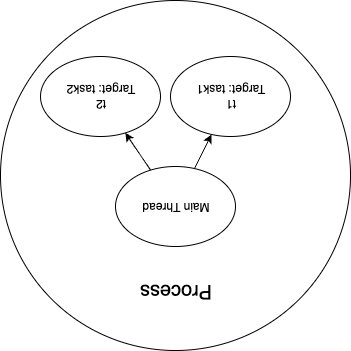

The diagram above was exported from draw.io. Its source (the exported page's mxGraphModel, read from the mxfile embedded in the PNG):
<mxGraphModel dx="1194" dy="853" grid="1" gridSize="10" guides="1" tooltips="1" connect="1" arrows="1" fold="1" page="1" pageScale="1" pageWidth="850" pageHeight="1100" math="0" shadow="0">
  <root>
    <mxCell id="0" />
    <mxCell id="1" parent="0" />
    <mxCell id="2" value="" style="ellipse;whiteSpace=wrap;html=1;aspect=fixed;" vertex="1" parent="1">
      <mxGeometry x="450" y="126" width="350" height="350" as="geometry" />
    </mxCell>
    <mxCell id="3" value="&lt;font style=&quot;font-size: 20px;&quot;&gt;Process&lt;/font&gt;" style="text;html=1;align=center;verticalAlign=middle;whiteSpace=wrap;rounded=0;" vertex="1" parent="1">
      <mxGeometry x="595" y="170" width="60" height="30" as="geometry" />
    </mxCell>
    <mxCell id="4" style="rounded=0;orthogonalLoop=1;jettySize=auto;html=1;" edge="1" source="6" target="7" parent="1">
      <mxGeometry relative="1" as="geometry" />
    </mxCell>
    <mxCell id="5" style="rounded=0;orthogonalLoop=1;jettySize=auto;html=1;" edge="1" source="6" target="8" parent="1">
      <mxGeometry relative="1" as="geometry" />
    </mxCell>
    <mxCell id="6" value="Main Thread" style="ellipse;whiteSpace=wrap;html=1;" vertex="1" parent="1">
      <mxGeometry x="565" y="230" width="120" height="80" as="geometry" />
    </mxCell>
    <mxCell id="7" value="t1&lt;div&gt;Target: task1&lt;/div&gt;" style="ellipse;whiteSpace=wrap;html=1;" vertex="1" parent="1">
      <mxGeometry x="510" y="340" width="120" height="80" as="geometry" />
    </mxCell>
    <mxCell id="8" value="t2&lt;div&gt;Target: task2&lt;/div&gt;" style="ellipse;whiteSpace=wrap;html=1;" vertex="1" parent="1">
      <mxGeometry x="640" y="340" width="120" height="80" as="geometry" />
    </mxCell>
  </root>
</mxGraphModel>